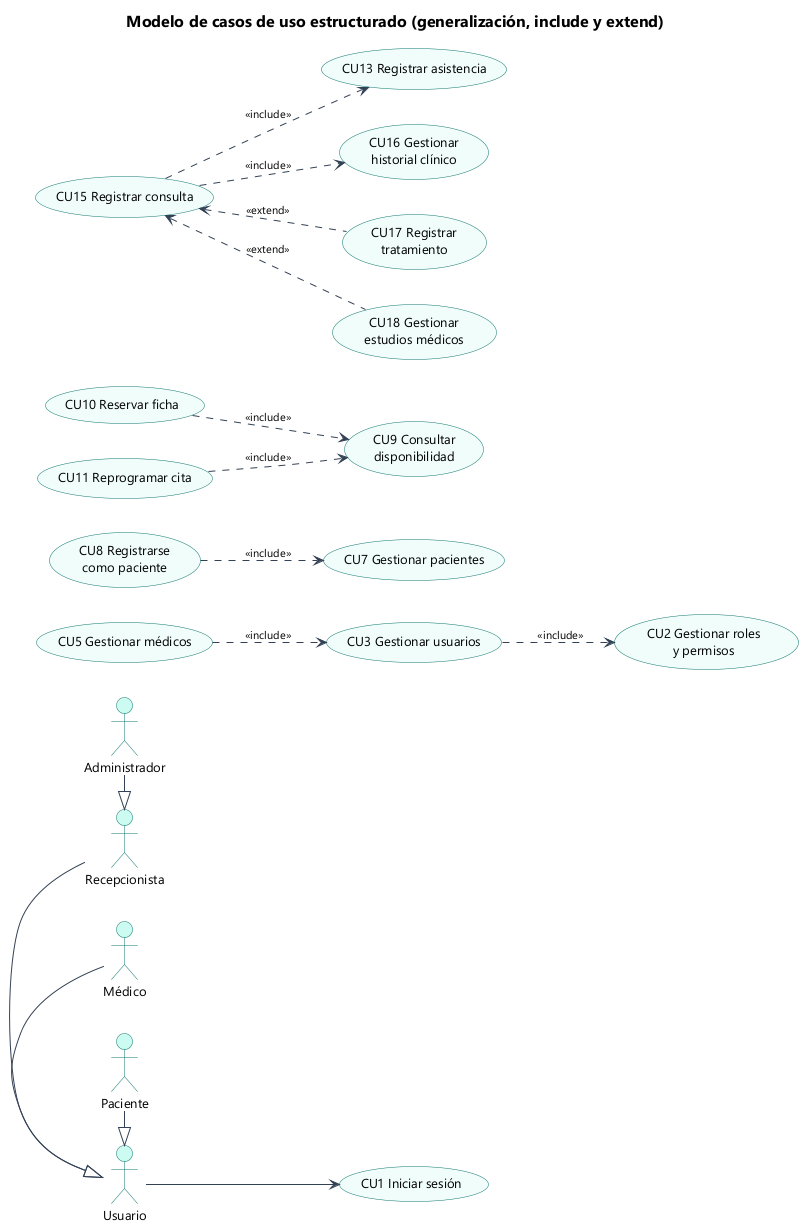

The diagram above was rendered by PlantUML. Its source (embedded in the PNG):
@startuml 17_cu_estructurado
!include estilo.iuml
title Modelo de casos de uso estructurado (generalización, include y extend)
left to right direction

actor "Usuario" as U
actor "Administrador" as A
actor "Recepcionista" as R
actor "Médico" as M
actor "Paciente" as P
A -|> R
R -|> U
M -|> U
P -|> U

usecase "CU1 Iniciar sesión" as CU1
usecase "CU2 Gestionar roles\ny permisos" as CU2
usecase "CU3 Gestionar usuarios" as CU3
usecase "CU5 Gestionar médicos" as CU5
usecase "CU7 Gestionar pacientes" as CU7
usecase "CU8 Registrarse\ncomo paciente" as CU8
usecase "CU9 Consultar\ndisponibilidad" as CU9
usecase "CU10 Reservar ficha" as CU10
usecase "CU11 Reprogramar cita" as CU11
usecase "CU13 Registrar asistencia" as CU13
usecase "CU15 Registrar consulta" as CU15
usecase "CU16 Gestionar\nhistorial clínico" as CU16
usecase "CU17 Registrar\ntratamiento" as CU17
usecase "CU18 Gestionar\nestudios médicos" as CU18

U --> CU1
CU3 ..> CU2 : <<include>>
CU5 ..> CU3 : <<include>>
CU8 ..> CU7 : <<include>>
CU10 ..> CU9 : <<include>>
CU11 ..> CU9 : <<include>>
CU15 ..> CU13 : <<include>>
CU15 ..> CU16 : <<include>>
CU15 <.. CU17 : <<extend>>
CU15 <.. CU18 : <<extend>>
@enduml